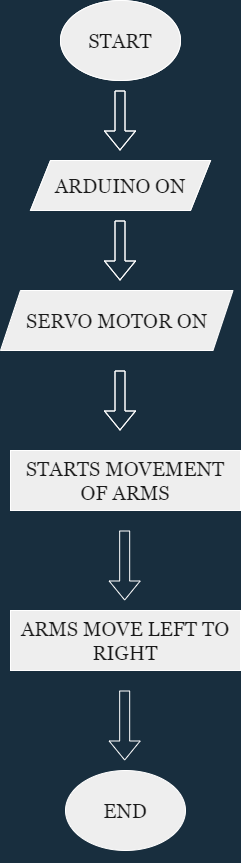

The diagram above was exported from draw.io. Its source (the exported page's mxGraphModel, read from the mxfile embedded in the PNG):
<mxGraphModel dx="1497" dy="730" grid="1" gridSize="10" guides="1" tooltips="1" connect="1" arrows="1" fold="1" page="1" pageScale="1" pageWidth="850" pageHeight="1100" background="#182E3E" math="0" shadow="0">
  <root>
    <mxCell id="0" />
    <mxCell id="1" parent="0" />
    <mxCell id="askC1DvfO0CSTZ274tCT-2" value="&lt;font style=&quot;font-size: 20px&quot;&gt;START&lt;/font&gt;" style="ellipse;whiteSpace=wrap;html=1;fillColor=#EEEEEE;strokeColor=#FFFFFF;fontFamily=Georgia;fontColor=#1A1A1A;" parent="1" vertex="1">
      <mxGeometry x="380" y="40" width="120" height="80" as="geometry" />
    </mxCell>
    <mxCell id="askC1DvfO0CSTZ274tCT-3" value="&lt;font face=&quot;Georgia&quot; style=&quot;font-size: 20px&quot;&gt;ARDUINO ON&lt;/font&gt;" style="shape=parallelogram;perimeter=parallelogramPerimeter;whiteSpace=wrap;html=1;fixedSize=1;fillColor=#EEEEEE;strokeColor=#FFFFFF;fontColor=#1A1A1A;" parent="1" vertex="1">
      <mxGeometry x="350" y="200" width="180" height="50" as="geometry" />
    </mxCell>
    <mxCell id="askC1DvfO0CSTZ274tCT-11" value="" style="shape=flexArrow;endArrow=classic;html=1;fontColor=#FFFFFF;strokeColor=#FFFFFF;labelBackgroundColor=#182E3E;" parent="1" edge="1">
      <mxGeometry width="50" height="50" relative="1" as="geometry">
        <mxPoint x="439.5" y="410" as="sourcePoint" />
        <mxPoint x="439.5" y="470" as="targetPoint" />
      </mxGeometry>
    </mxCell>
    <mxCell id="askC1DvfO0CSTZ274tCT-12" value="" style="shape=flexArrow;endArrow=classic;html=1;fontColor=#FFFFFF;strokeColor=#FFFFFF;labelBackgroundColor=#182E3E;" parent="1" edge="1">
      <mxGeometry width="50" height="50" relative="1" as="geometry">
        <mxPoint x="439.5" y="260" as="sourcePoint" />
        <mxPoint x="439.5" y="320" as="targetPoint" />
      </mxGeometry>
    </mxCell>
    <mxCell id="askC1DvfO0CSTZ274tCT-13" value="" style="shape=flexArrow;endArrow=classic;html=1;fontColor=#FFFFFF;strokeColor=#FFFFFF;labelBackgroundColor=#182E3E;" parent="1" edge="1">
      <mxGeometry width="50" height="50" relative="1" as="geometry">
        <mxPoint x="439.5" y="130" as="sourcePoint" />
        <mxPoint x="439.5" y="190" as="targetPoint" />
      </mxGeometry>
    </mxCell>
    <mxCell id="askC1DvfO0CSTZ274tCT-36" value="" style="shape=flexArrow;endArrow=classic;html=1;fontColor=#FFFFFF;strokeColor=#FFFFFF;labelBackgroundColor=#182E3E;" parent="1" edge="1">
      <mxGeometry width="50" height="50" relative="1" as="geometry">
        <mxPoint x="444.17" y="730" as="sourcePoint" />
        <mxPoint x="444.17" y="800" as="targetPoint" />
      </mxGeometry>
    </mxCell>
    <mxCell id="askC1DvfO0CSTZ274tCT-40" value="&lt;font face=&quot;Georgia&quot;&gt;&lt;span style=&quot;font-size: 20px&quot;&gt;ARMS MOVE LEFT TO RIGHT&lt;/span&gt;&lt;/font&gt;" style="whiteSpace=wrap;html=1;fillColor=#EEEEEE;strokeColor=#FFFFFF;fontColor=#1A1A1A;" parent="1" vertex="1">
      <mxGeometry x="330" y="650" width="230" height="60" as="geometry" />
    </mxCell>
    <mxCell id="j_u66beH1BF_YrOaH5cm-1" value="&lt;font face=&quot;Georgia&quot;&gt;&lt;span style=&quot;font-size: 20px&quot;&gt;END&lt;/span&gt;&lt;/font&gt;" style="ellipse;whiteSpace=wrap;html=1;fillColor=#EEEEEE;strokeColor=#FFFFFF;fontColor=#1A1A1A;" vertex="1" parent="1">
      <mxGeometry x="385" y="810" width="120" height="80" as="geometry" />
    </mxCell>
    <mxCell id="j_u66beH1BF_YrOaH5cm-2" value="&lt;font style=&quot;font-size: 20px&quot;&gt;START&lt;/font&gt;" style="ellipse;whiteSpace=wrap;html=1;fillColor=#EEEEEE;strokeColor=#FFFFFF;fontFamily=Georgia;fontColor=#1A1A1A;" vertex="1" parent="1">
      <mxGeometry x="380" y="40" width="120" height="80" as="geometry" />
    </mxCell>
    <mxCell id="j_u66beH1BF_YrOaH5cm-3" value="&lt;font face=&quot;Georgia&quot; style=&quot;font-size: 20px&quot;&gt;ARDUINO ON&lt;/font&gt;" style="shape=parallelogram;perimeter=parallelogramPerimeter;whiteSpace=wrap;html=1;fixedSize=1;fillColor=#EEEEEE;strokeColor=#FFFFFF;fontColor=#1A1A1A;" vertex="1" parent="1">
      <mxGeometry x="350" y="200" width="180" height="50" as="geometry" />
    </mxCell>
    <mxCell id="j_u66beH1BF_YrOaH5cm-4" value="&lt;font face=&quot;Georgia&quot;&gt;&lt;span style=&quot;font-size: 20px&quot;&gt;SERVO MOTOR ON&lt;/span&gt;&lt;/font&gt;" style="shape=parallelogram;perimeter=parallelogramPerimeter;whiteSpace=wrap;html=1;fixedSize=1;fillColor=#EEEEEE;strokeColor=#FFFFFF;fontColor=#1A1A1A;" vertex="1" parent="1">
      <mxGeometry x="320" y="330" width="232.5" height="60" as="geometry" />
    </mxCell>
    <mxCell id="j_u66beH1BF_YrOaH5cm-7" value="" style="shape=flexArrow;endArrow=classic;html=1;fontColor=#FFFFFF;strokeColor=#FFFFFF;labelBackgroundColor=#182E3E;" edge="1" parent="1">
      <mxGeometry width="50" height="50" relative="1" as="geometry">
        <mxPoint x="439.5" y="410" as="sourcePoint" />
        <mxPoint x="439.5" y="470" as="targetPoint" />
      </mxGeometry>
    </mxCell>
    <mxCell id="j_u66beH1BF_YrOaH5cm-8" value="" style="shape=flexArrow;endArrow=classic;html=1;fontColor=#FFFFFF;strokeColor=#FFFFFF;labelBackgroundColor=#182E3E;" edge="1" parent="1">
      <mxGeometry width="50" height="50" relative="1" as="geometry">
        <mxPoint x="439.5" y="260" as="sourcePoint" />
        <mxPoint x="439.5" y="320" as="targetPoint" />
      </mxGeometry>
    </mxCell>
    <mxCell id="j_u66beH1BF_YrOaH5cm-9" value="" style="shape=flexArrow;endArrow=classic;html=1;fontColor=#FFFFFF;strokeColor=#FFFFFF;labelBackgroundColor=#182E3E;" edge="1" parent="1">
      <mxGeometry width="50" height="50" relative="1" as="geometry">
        <mxPoint x="439.5" y="130" as="sourcePoint" />
        <mxPoint x="439.5" y="190" as="targetPoint" />
      </mxGeometry>
    </mxCell>
    <mxCell id="j_u66beH1BF_YrOaH5cm-23" value="" style="shape=flexArrow;endArrow=classic;html=1;fontColor=#FFFFFF;strokeColor=#FFFFFF;labelBackgroundColor=#182E3E;" edge="1" parent="1">
      <mxGeometry width="50" height="50" relative="1" as="geometry">
        <mxPoint x="444.17" y="570" as="sourcePoint" />
        <mxPoint x="444.17" y="640" as="targetPoint" />
      </mxGeometry>
    </mxCell>
    <mxCell id="j_u66beH1BF_YrOaH5cm-27" value="&lt;font face=&quot;Georgia&quot;&gt;&lt;span style=&quot;font-size: 20px&quot;&gt;STARTS MOVEMENT OF ARMS&lt;/span&gt;&lt;/font&gt;" style="whiteSpace=wrap;html=1;fillColor=#EEEEEE;strokeColor=#FFFFFF;fontColor=#1A1A1A;" vertex="1" parent="1">
      <mxGeometry x="330" y="490" width="230" height="60" as="geometry" />
    </mxCell>
    <mxCell id="j_u66beH1BF_YrOaH5cm-35" style="edgeStyle=orthogonalEdgeStyle;curved=0;rounded=1;sketch=0;orthogonalLoop=1;jettySize=auto;html=1;exitX=0.5;exitY=1;exitDx=0;exitDy=0;shadow=1;fontColor=#FFFFFF;strokeColor=#FFFFFF;labelBackgroundColor=#182E3E;" edge="1" parent="1" source="j_u66beH1BF_YrOaH5cm-1" target="j_u66beH1BF_YrOaH5cm-1">
      <mxGeometry relative="1" as="geometry" />
    </mxCell>
  </root>
</mxGraphModel>